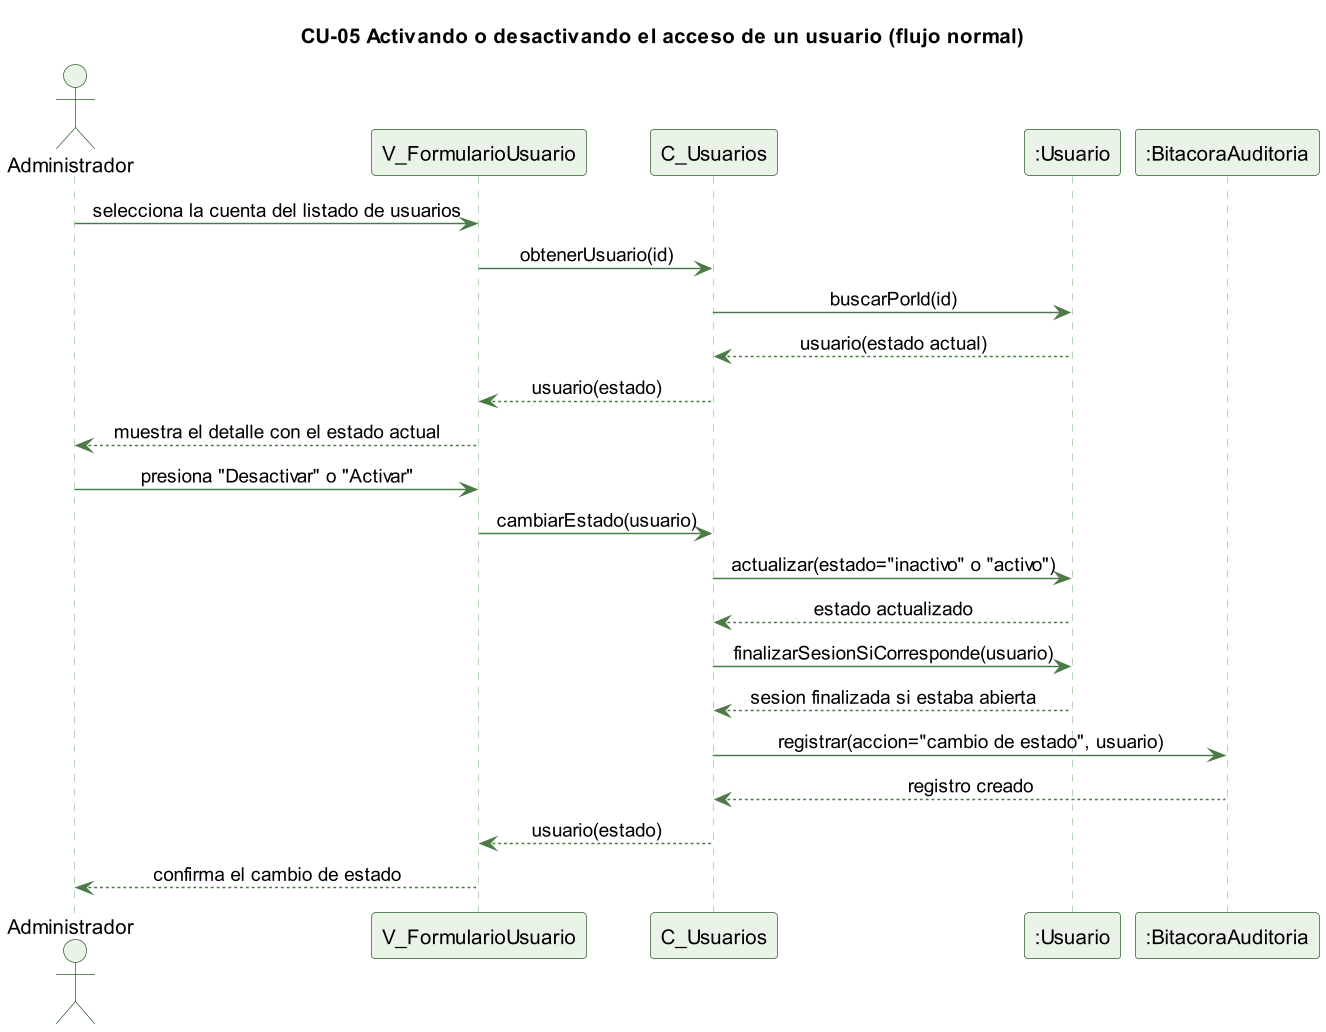

The diagram above was rendered by PlantUML. Its source (embedded in the PNG):
@startuml cu05-usuario-estado-normal
skinparamlocked dpi 140
' CU-05 Activando o desactivando el acceso de un usuario - flujo normal
skinparam backgroundColor #FFFFFF
skinparam shadowing false
skinparam defaultFontName Helvetica
skinparam sequenceMessageAlign center
skinparam ParticipantBackgroundColor #EAF3E7
skinparam ParticipantBorderColor #2E5E2A
skinparam ActorBackgroundColor #EAF3E7
skinparam ActorBorderColor #2E5E2A
skinparam sequenceLifeLineBorderColor #9CC49A
skinparam ArrowColor #4B7A46

title CU-05 Activando o desactivando el acceso de un usuario (flujo normal)

actor Administrador
participant "V_FormularioUsuario" as V
participant "C_Usuarios" as C
participant ":Usuario" as U
participant ":BitacoraAuditoria" as B

Administrador -> V : selecciona la cuenta del listado de usuarios
V -> C : obtenerUsuario(id)
C -> U : buscarPorId(id)
U --> C : usuario(estado actual)
C --> V : usuario(estado)
V --> Administrador : muestra el detalle con el estado actual
Administrador -> V : presiona "Desactivar" o "Activar"
V -> C : cambiarEstado(usuario)
C -> U : actualizar(estado="inactivo" o "activo")
U --> C : estado actualizado
C -> U : finalizarSesionSiCorresponde(usuario)
U --> C : sesion finalizada si estaba abierta
C -> B : registrar(accion="cambio de estado", usuario)
B --> C : registro creado
C --> V : usuario(estado)
V --> Administrador : confirma el cambio de estado

@enduml